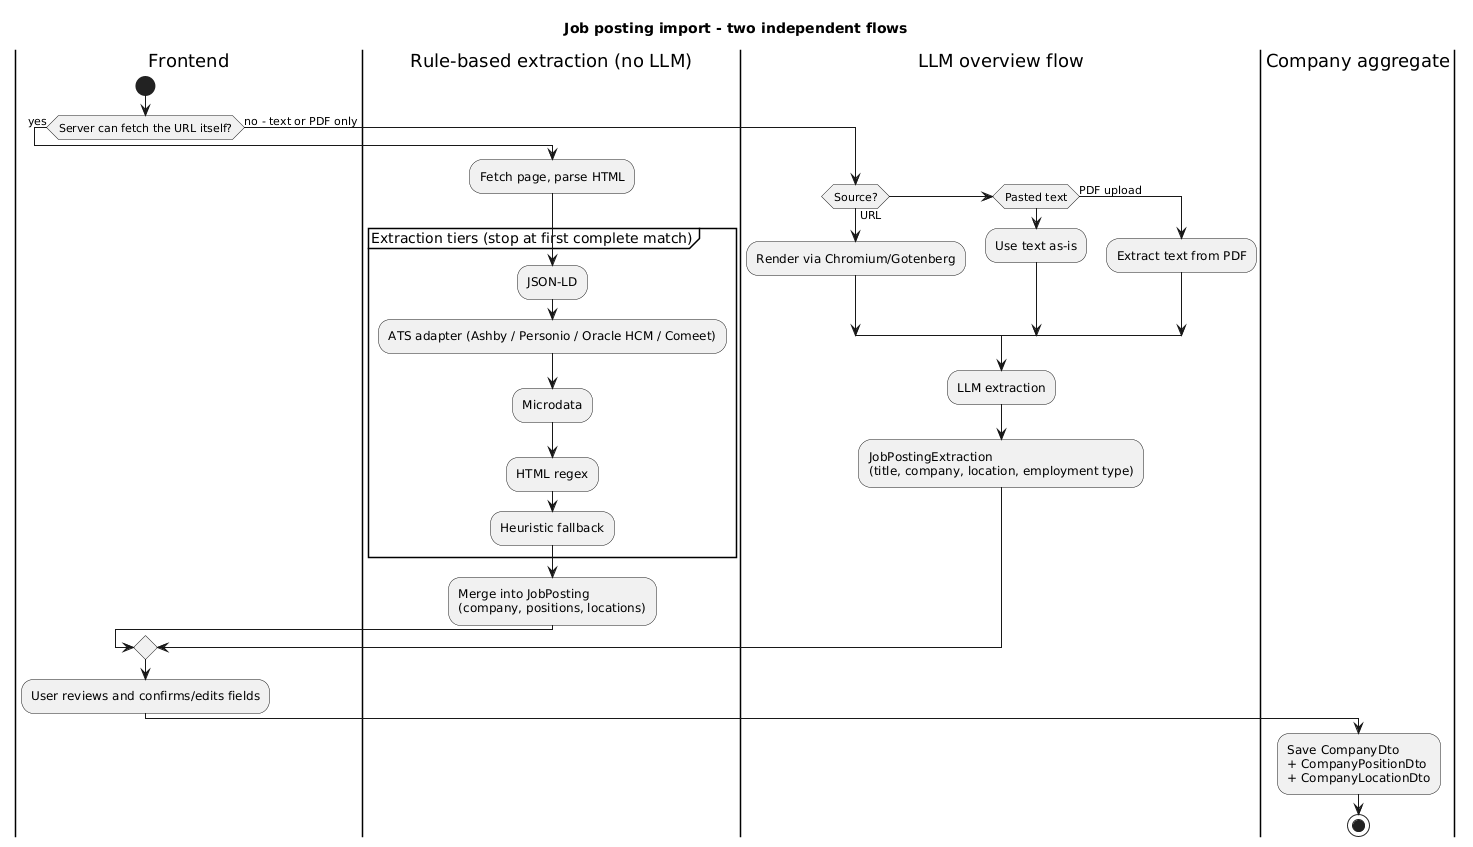

The diagram above was rendered by PlantUML. Its source (embedded in the PNG):
@startuml
title Job posting import - two independent flows

|Frontend|
start
if (Server can fetch the URL itself?) then (yes)

  |Rule-based extraction (no LLM)|
  :Fetch page, parse HTML;
  partition "Extraction tiers (stop at first complete match)" {
    :JSON-LD;
    :ATS adapter (Ashby / Personio / Oracle HCM / Comeet);
    :Microdata;
    :HTML regex;
    :Heuristic fallback;
  }
  :Merge into JobPosting\n(company, positions, locations);

else (no - text or PDF only)

  |LLM overview flow|
  if (Source?) then (URL)
    :Render via Chromium/Gotenberg;
  elseif (Pasted text) then
    :Use text as-is;
  else (PDF upload)
    :Extract text from PDF;
  endif
  :LLM extraction;
  :JobPostingExtraction\n(title, company, location, employment type);

endif

|Frontend|
:User reviews and confirms/edits fields;

|Company aggregate|
:Save CompanyDto\n+ CompanyPositionDto\n+ CompanyLocationDto;

stop

@enduml